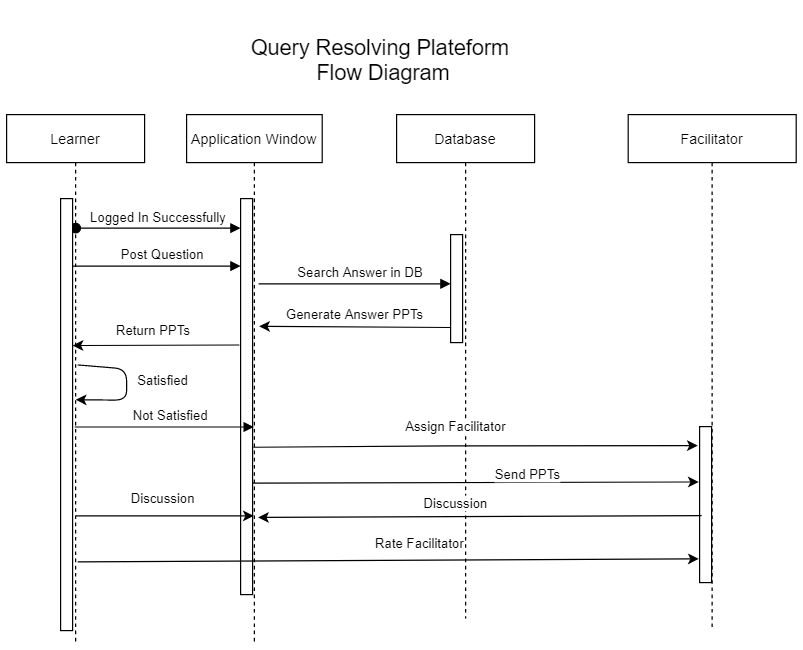

The diagram above was exported from draw.io. Its source (the exported page's mxGraphModel, read from the mxfile embedded in the PNG):
<mxGraphModel dx="1038" dy="580" grid="1" gridSize="10" guides="1" tooltips="1" connect="1" arrows="1" fold="1" page="1" pageScale="1" pageWidth="850" pageHeight="1100" math="0" shadow="0">
  <root>
    <mxCell id="0" />
    <mxCell id="1" parent="0" />
    <mxCell id="3nuBFxr9cyL0pnOWT2aG-1" value="Application Window" style="shape=umlLifeline;perimeter=lifelinePerimeter;container=1;collapsible=0;recursiveResize=0;rounded=0;shadow=0;strokeWidth=1;" parent="1" vertex="1">
      <mxGeometry x="291" y="102" width="113" height="440" as="geometry" />
    </mxCell>
    <mxCell id="3nuBFxr9cyL0pnOWT2aG-2" value="" style="points=[];perimeter=orthogonalPerimeter;rounded=0;shadow=0;strokeWidth=1;" parent="3nuBFxr9cyL0pnOWT2aG-1" vertex="1">
      <mxGeometry x="45" y="70" width="10" height="330" as="geometry" />
    </mxCell>
    <mxCell id="3nuBFxr9cyL0pnOWT2aG-5" value="Database" style="shape=umlLifeline;perimeter=lifelinePerimeter;container=1;collapsible=0;recursiveResize=0;rounded=0;shadow=0;strokeWidth=1;" parent="1" vertex="1">
      <mxGeometry x="466" y="102" width="115" height="420" as="geometry" />
    </mxCell>
    <mxCell id="3nuBFxr9cyL0pnOWT2aG-6" value="" style="points=[];perimeter=orthogonalPerimeter;rounded=0;shadow=0;strokeWidth=1;" parent="3nuBFxr9cyL0pnOWT2aG-5" vertex="1">
      <mxGeometry x="45" y="100" width="10" height="90" as="geometry" />
    </mxCell>
    <mxCell id="3nuBFxr9cyL0pnOWT2aG-3" value="Logged In Successfully" style="verticalAlign=bottom;startArrow=oval;endArrow=block;startSize=8;shadow=0;strokeWidth=1;exitX=0.501;exitY=0.215;exitDx=0;exitDy=0;exitPerimeter=0;" parent="1" target="3nuBFxr9cyL0pnOWT2aG-2" edge="1" source="cVPHWT9gixfbqymbneI4-4">
      <mxGeometry relative="1" as="geometry">
        <mxPoint x="231" y="102" as="sourcePoint" />
      </mxGeometry>
    </mxCell>
    <mxCell id="cVPHWT9gixfbqymbneI4-4" value="Learner" style="shape=umlLifeline;perimeter=lifelinePerimeter;container=1;collapsible=0;recursiveResize=0;rounded=0;shadow=0;strokeWidth=1;" vertex="1" parent="1">
      <mxGeometry x="141" y="102" width="115" height="440" as="geometry" />
    </mxCell>
    <mxCell id="cVPHWT9gixfbqymbneI4-5" value="" style="points=[];perimeter=orthogonalPerimeter;rounded=0;shadow=0;strokeWidth=1;" vertex="1" parent="cVPHWT9gixfbqymbneI4-4">
      <mxGeometry x="45" y="70" width="10" height="360" as="geometry" />
    </mxCell>
    <mxCell id="cVPHWT9gixfbqymbneI4-13" value="Return PPTs" style="endArrow=classic;html=1;entryX=0.492;entryY=0.564;entryDx=0;entryDy=0;entryPerimeter=0;" edge="1" parent="cVPHWT9gixfbqymbneI4-4">
      <mxGeometry x="0.0364" y="-12" width="50" height="50" relative="1" as="geometry">
        <mxPoint x="194" y="192" as="sourcePoint" />
        <mxPoint x="54.99600000000001" y="192.44000000000003" as="targetPoint" />
        <mxPoint as="offset" />
      </mxGeometry>
    </mxCell>
    <mxCell id="cVPHWT9gixfbqymbneI4-14" value="Satisfied" style="endArrow=classic;html=1;exitX=1.42;exitY=0.385;exitDx=0;exitDy=0;exitPerimeter=0;entryX=0.501;entryY=0.54;entryDx=0;entryDy=0;entryPerimeter=0;" edge="1" parent="cVPHWT9gixfbqymbneI4-4" source="cVPHWT9gixfbqymbneI4-5" target="cVPHWT9gixfbqymbneI4-4">
      <mxGeometry x="-0.2213" y="-31" width="50" height="50" relative="1" as="geometry">
        <mxPoint x="390" y="260" as="sourcePoint" />
        <mxPoint x="130" y="280" as="targetPoint" />
        <Array as="points">
          <mxPoint x="100" y="212" />
          <mxPoint x="100" y="238" />
        </Array>
        <mxPoint x="61" y="8" as="offset" />
      </mxGeometry>
    </mxCell>
    <mxCell id="cVPHWT9gixfbqymbneI4-7" value="Post Question" style="verticalAlign=bottom;endArrow=block;shadow=0;strokeWidth=1;exitX=1.02;exitY=0.279;exitDx=0;exitDy=0;exitPerimeter=0;" edge="1" parent="1">
      <mxGeometry x="0.0701" relative="1" as="geometry">
        <mxPoint x="196.20000000000005" y="228.23000000000002" as="sourcePoint" />
        <mxPoint x="336" y="228.23000000000002" as="targetPoint" />
        <mxPoint as="offset" />
      </mxGeometry>
    </mxCell>
    <mxCell id="cVPHWT9gixfbqymbneI4-9" value="Search Answer in DB" style="verticalAlign=bottom;endArrow=block;shadow=0;strokeWidth=1;" edge="1" parent="1">
      <mxGeometry x="0.0613" relative="1" as="geometry">
        <mxPoint x="351" y="243" as="sourcePoint" />
        <mxPoint x="511" y="243" as="targetPoint" />
        <mxPoint as="offset" />
      </mxGeometry>
    </mxCell>
    <mxCell id="cVPHWT9gixfbqymbneI4-10" value="Generate Answer PPTs" style="endArrow=classic;html=1;exitX=0.04;exitY=0.86;exitDx=0;exitDy=0;exitPerimeter=0;entryX=0.535;entryY=0.401;entryDx=0;entryDy=0;entryPerimeter=0;" edge="1" parent="1" source="3nuBFxr9cyL0pnOWT2aG-6" target="3nuBFxr9cyL0pnOWT2aG-1">
      <mxGeometry x="0.0032" y="-10" width="50" height="50" relative="1" as="geometry">
        <mxPoint x="531" y="362" as="sourcePoint" />
        <mxPoint x="351" y="283" as="targetPoint" />
        <mxPoint as="offset" />
      </mxGeometry>
    </mxCell>
    <mxCell id="cVPHWT9gixfbqymbneI4-11" value="Facilitator" style="shape=umlLifeline;perimeter=lifelinePerimeter;container=1;collapsible=0;recursiveResize=0;rounded=0;shadow=0;strokeWidth=1;" vertex="1" parent="1">
      <mxGeometry x="659" y="102" width="140" height="430" as="geometry" />
    </mxCell>
    <mxCell id="cVPHWT9gixfbqymbneI4-12" value="" style="points=[];perimeter=orthogonalPerimeter;rounded=0;shadow=0;strokeWidth=1;" vertex="1" parent="cVPHWT9gixfbqymbneI4-11">
      <mxGeometry x="59.5" y="260" width="10" height="130" as="geometry" />
    </mxCell>
    <mxCell id="cVPHWT9gixfbqymbneI4-15" value="Not Satisfied" style="verticalAlign=bottom;endArrow=block;shadow=0;strokeWidth=1;exitX=1.18;exitY=0.509;exitDx=0;exitDy=0;exitPerimeter=0;" edge="1" parent="1">
      <mxGeometry x="0.0701" relative="1" as="geometry">
        <mxPoint x="197.79999999999995" y="362.33000000000004" as="sourcePoint" />
        <mxPoint x="347" y="362.33000000000004" as="targetPoint" />
        <mxPoint as="offset" />
      </mxGeometry>
    </mxCell>
    <mxCell id="cVPHWT9gixfbqymbneI4-16" value="Assign Facilitator" style="endArrow=classic;html=1;exitX=0.492;exitY=0.63;exitDx=0;exitDy=0;exitPerimeter=0;entryX=-0.15;entryY=0.122;entryDx=0;entryDy=0;entryPerimeter=0;" edge="1" parent="1" source="3nuBFxr9cyL0pnOWT2aG-1" target="cVPHWT9gixfbqymbneI4-12">
      <mxGeometry x="-0.0428" y="19" width="50" height="50" relative="1" as="geometry">
        <mxPoint x="531" y="362" as="sourcePoint" />
        <mxPoint x="711" y="375" as="targetPoint" />
        <Array as="points">
          <mxPoint x="521" y="378" />
        </Array>
        <mxPoint x="-9" y="3" as="offset" />
      </mxGeometry>
    </mxCell>
    <mxCell id="cVPHWT9gixfbqymbneI4-17" value="Send PPTs" style="endArrow=classic;html=1;entryX=-0.07;entryY=0.355;entryDx=0;entryDy=0;entryPerimeter=0;" edge="1" parent="1" target="cVPHWT9gixfbqymbneI4-12">
      <mxGeometry x="0.2342" y="7" width="50" height="50" relative="1" as="geometry">
        <mxPoint x="346" y="409.17999999999995" as="sourcePoint" />
        <mxPoint x="710.5999999999999" y="409.17999999999995" as="targetPoint" />
        <mxPoint as="offset" />
      </mxGeometry>
    </mxCell>
    <mxCell id="cVPHWT9gixfbqymbneI4-18" value="Discussion" style="endArrow=classic;html=1;exitX=0.501;exitY=0.76;exitDx=0;exitDy=0;exitPerimeter=0;" edge="1" parent="1" source="cVPHWT9gixfbqymbneI4-4" target="3nuBFxr9cyL0pnOWT2aG-1">
      <mxGeometry x="-0.0244" y="14" width="50" height="50" relative="1" as="geometry">
        <mxPoint x="531" y="362" as="sourcePoint" />
        <mxPoint x="581" y="312" as="targetPoint" />
        <mxPoint as="offset" />
      </mxGeometry>
    </mxCell>
    <mxCell id="cVPHWT9gixfbqymbneI4-19" value="Discussion" style="endArrow=classic;html=1;entryX=0.527;entryY=0.763;entryDx=0;entryDy=0;entryPerimeter=0;exitX=0.17;exitY=0.571;exitDx=0;exitDy=0;exitPerimeter=0;" edge="1" parent="1" source="cVPHWT9gixfbqymbneI4-12" target="3nuBFxr9cyL0pnOWT2aG-1">
      <mxGeometry x="0.1107" y="-11" width="50" height="50" relative="1" as="geometry">
        <mxPoint x="718" y="438" as="sourcePoint" />
        <mxPoint x="581" y="312" as="targetPoint" />
        <mxPoint as="offset" />
      </mxGeometry>
    </mxCell>
    <mxCell id="cVPHWT9gixfbqymbneI4-20" value="Rate Facilitator" style="endArrow=classic;html=1;exitX=0.515;exitY=0.847;exitDx=0;exitDy=0;exitPerimeter=0;entryX=-0.07;entryY=0.848;entryDx=0;entryDy=0;entryPerimeter=0;" edge="1" parent="1" source="cVPHWT9gixfbqymbneI4-4" target="cVPHWT9gixfbqymbneI4-12">
      <mxGeometry x="0.0994" y="13" width="50" height="50" relative="1" as="geometry">
        <mxPoint x="531" y="362" as="sourcePoint" />
        <mxPoint x="711" y="475" as="targetPoint" />
        <mxPoint as="offset" />
      </mxGeometry>
    </mxCell>
    <mxCell id="cVPHWT9gixfbqymbneI4-21" value="&lt;font style=&quot;font-size: 18px&quot;&gt;Query Resolving Plateform&amp;nbsp;&lt;br&gt;Flow Diagram&lt;br&gt;&lt;/font&gt;" style="text;html=1;strokeColor=none;fillColor=none;align=center;verticalAlign=middle;whiteSpace=wrap;rounded=0;" vertex="1" parent="1">
      <mxGeometry x="310" y="12" width="290" height="90" as="geometry" />
    </mxCell>
  </root>
</mxGraphModel>